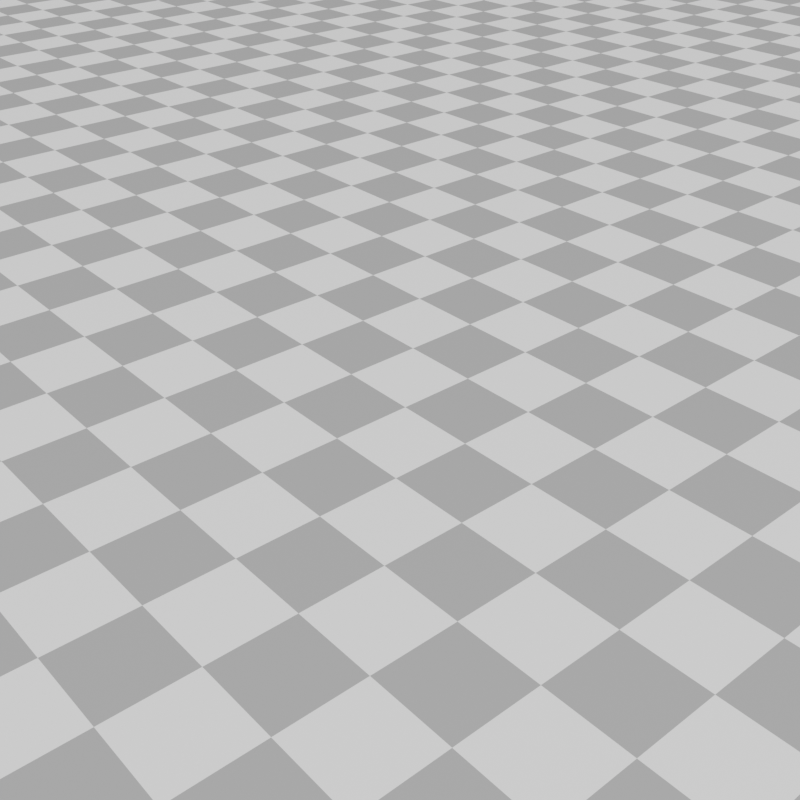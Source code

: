 # Source: FluidAP.blend  (saved by Blender 4.3.34; exported with 4.5.12 LTS)
import bpy
from mathutils import Matrix  # noqa: F401  (used for matrix-valued properties, if any)

bpy.ops.wm.read_factory_settings(use_empty=True)
scene = bpy.context.scene
scene.name = 'Scene'

# ---- collections
col_collection = bpy.data.collections.new('Collection'); scene.collection.children.link(col_collection)

# ---- materials (node trees are filled in below, after node groups)
mat_waterreal = bpy.data.materials.new('WaterReal')
mat_waterreal.use_transparent_shadow = False
mat_material_003 = bpy.data.materials.new('Material.003')
mat_material_003.use_transparent_shadow = False

# ---- material node trees
mat_waterreal.use_nodes = True; mat_waterreal.node_tree.nodes.clear()
_N = mat_waterreal.node_tree.nodes; _L = mat_waterreal.node_tree.links
n0 = _N.new('ShaderNodeOutputMaterial'); n0.name = 'Material Output'; n0.location = (489, 406)
n1 = _N.new('ShaderNodeEeveeSpecular'); n1.name = 'Specular'; n1.location = (100, 320)
n1.inputs[0].default_value = (0.02236, 0.5101, 0.6715, 1.0)
n1.inputs[1].default_value = (0.08493, 0.08493, 0.08493, 1.0)
n1.inputs[2].default_value = 0.35
n1.inputs[3].default_value = (0.002839, 0.002839, 0.002839, 1.0)
n2 = _N.new('ShaderNodeTexWave'); n2.name = 'Wave Texture'; n2.location = (-494, 365)
n2.width = 211
n2.bands_direction = 'Z'
n2.wave_profile = 'TRI'
n2.inputs[1].default_value = -6.6
n2.inputs[2].default_value = 63.3
n2.inputs[3].default_value = 1.9
n2.inputs[4].default_value = 2.0
n2.inputs[5].default_value = 0.0999
n3 = _N.new('ShaderNodeBsdfTranslucent'); n3.name = 'Translucent BSDF'; n3.location = (-187, 261)
n4 = _N.new('ShaderNodeMixShader'); n4.name = 'Mix Shader'; n4.location = (314, 254)
n4.inputs[0].default_value = 0.6089
n5 = _N.new('ShaderNodeCameraData'); n5.name = 'Camera Data'; n5.location = (-716, 313)
_L.new(n4.outputs[0], n0.inputs[0])
_L.new(n1.outputs[0], n4.inputs[1])
_L.new(n5.outputs[2], n2.inputs[6])
_L.new(n3.outputs[0], n4.inputs[2])
_L.new(n2.outputs[0], n3.inputs[0])
_L.new(n5.outputs[0], n3.inputs[1])
n0.is_active_output = True
mat_material_003.use_nodes = True; mat_material_003.node_tree.nodes.clear()
_N = mat_material_003.node_tree.nodes; _L = mat_material_003.node_tree.links
n0 = _N.new('ShaderNodeBsdfPrincipled'); n0.name = 'Principled BSDF'; n0.location = (10, 300)
n0.distribution = 'GGX'
n0.subsurface_method = 'BURLEY'
n0.inputs[3].default_value = 1.45
n0.inputs[27].default_value = (0.0, 0.0, 0.0, 1.0)
n0.inputs[28].default_value = 1.0
n1 = _N.new('ShaderNodeOutputMaterial'); n1.name = 'Material Output'; n1.location = (300, 300)
n2 = _N.new('ShaderNodeTexChecker'); n2.name = 'Checker Texture'; n2.location = (-362, 224)
n2.inputs[2].default_value = (0.3461, 0.3461, 0.3461, 1.0)
n2.inputs[3].default_value = 250.0
_L.new(n0.outputs[0], n1.inputs[0])
_L.new(n2.outputs[0], n0.inputs[0])
n1.is_active_output = True

# ---- world
world_world = bpy.data.worlds.new('World'); scene.world = world_world
world_world.use_nodes = True; world_world.node_tree.nodes.clear()
_N = world_world.node_tree.nodes; _L = world_world.node_tree.links
n0 = _N.new('ShaderNodeOutputWorld'); n0.name = 'World Output'; n0.location = (300, 300)
n1 = _N.new('ShaderNodeBackground'); n1.name = 'Background'; n1.location = (10, 300)
n1.inputs[0].default_value = (0.05088, 0.05088, 0.05088, 1.0)
_L.new(n1.outputs[0], n0.inputs[0])
n0.is_active_output = True
world_world.color = (0.05088, 0.05088, 0.05088)
world_world.use_sun_shadow = False
world_world.sun_shadow_jitter_overblur = 0.0

# ---- cameras
cam_camera_001 = bpy.data.cameras.new('Camera.001')
cam_camera_001.clip_end = 100.0
cam_camera_001.ortho_scale = 7.314

# ---- lights
light_light_001 = bpy.data.lights.new('Light.001', 'SUN')
light_light_001.transmission_factor = 0.0
light_light_001.angle = 0.1993
light_light_001.energy = 4.0
light_light_001.shadow_soft_size = 0.5
light_light_001.shadow_cascade_max_distance = 1000.0

# ---- meshes
me_cube_004 = bpy.data.meshes.new('Cube.004')
me_cube_004.from_pydata([(-1.0, -1.0, -1.0), (-1.0, -1.0, 1.0), (-1.0, 1.0, -1.0), (-1.0, 1.0, 1.0), (1.0, -1.0, -1.0), (1.0, -1.0, 1.0), (1.0, 1.0, -1.0), (1.0, 1.0, 1.0)], [], [(0, 1, 3, 2), (2, 3, 7, 6), (6, 7, 5, 4), (4, 5, 1, 0), (2, 6, 4, 0), (7, 3, 1, 5)])
_uv = me_cube_004.uv_layers.new(name='UVMap')
_uv.uv.foreach_set('vector', [0.375, 0.0, 0.625, 0.0, 0.625, 0.25, 0.375, 0.25, 0.375, 0.25, 0.625, 0.25, 0.625, 0.5, 0.375, 0.5, 0.375, 0.5, 0.625, 0.5, 0.625, 0.75, 0.375, 0.75, 0.375, 0.75, 0.625, 0.75, 0.625, 1.0, 0.375, 1.0, 0.125, 0.5, 0.375, 0.5, 0.375, 0.75, 0.125, 0.75, 0.625, 0.5, 0.875, 0.5, 0.875, 0.75, 0.625, 0.75])
me_cube_004.use_remesh_fix_poles = True
me_cube_004.use_remesh_preserve_attributes = False
me_cube_004.use_mirror_vertex_groups = False
me_cube_004.update()
me_cube_002 = bpy.data.meshes.new('Cube.002')
me_cube_002.from_pydata([(-1.0, -1.0, -1.0), (-1.0, -1.0, 1.0), (-1.0, 1.0, -1.0), (-1.0, 1.0, 1.0), (1.0, -1.0, -1.0), (1.0, -1.0, 1.0), (1.0, 1.0, -1.0), (1.0, 1.0, 1.0)], [], [(0, 1, 3, 2), (2, 3, 7, 6), (6, 7, 5, 4), (4, 5, 1, 0), (2, 6, 4, 0), (7, 3, 1, 5)])
me_cube_002.polygons.foreach_set('use_smooth', [True] * 6)
_uv = me_cube_002.uv_layers.new(name='UVMap')
_uv.uv.foreach_set('vector', [0.375, 0.0, 0.625, 0.0, 0.625, 0.25, 0.375, 0.25, 0.375, 0.25, 0.625, 0.25, 0.625, 0.5, 0.375, 0.5, 0.375, 0.5, 0.625, 0.5, 0.625, 0.75, 0.375, 0.75, 0.375, 0.75, 0.625, 0.75, 0.625, 1.0, 0.375, 1.0, 0.125, 0.5, 0.375, 0.5, 0.375, 0.75, 0.125, 0.75, 0.625, 0.5, 0.875, 0.5, 0.875, 0.75, 0.625, 0.75])
me_cube_002.materials.append(mat_waterreal)
me_cube_002.use_remesh_fix_poles = True
me_cube_002.use_remesh_preserve_attributes = False
me_cube_002.use_mirror_vertex_groups = False
me_cube_002.update()
me_plane_005 = bpy.data.meshes.new('Plane.005')
me_plane_005.from_pydata([(-1.0, -1.0, 0.0), (1.0, -1.0, 0.0), (-1.0, 1.0, 0.0), (1.0, 1.0, 0.0)], [], [(0, 1, 3, 2)])
me_plane_005.polygons.foreach_set('use_smooth', [True] * 1)
_uv = me_plane_005.uv_layers.new(name='UVMap')
_uv.uv.foreach_set('vector', [0.0, 0.0, 1.0, 0.0, 1.0, 1.0, 0.0, 1.0])
me_plane_005.materials.append(mat_material_003)
me_plane_005.use_remesh_fix_poles = True
me_plane_005.use_remesh_preserve_attributes = False
me_plane_005.use_mirror_vertex_groups = False
me_plane_005.update()
me_cylinder = bpy.data.meshes.new('Cylinder')
me_cylinder.from_pydata([(0.0, 1.0, -1.0), (0.0, 1.0, 1.0), (0.1951, 0.9808, -1.0), (0.1951, 0.9808, 1.0), (0.3827, 0.9239, -1.0), (0.3827, 0.9239, 1.0), (0.5556, 0.8315, -1.0), (0.5556, 0.8315, 1.0), (0.7071, 0.7071, -1.0), (0.7071, 0.7071, 1.0), (0.8315, 0.5556, -1.0), (0.8315, 0.5556, 1.0), (0.9239, 0.3827, -1.0), (0.9239, 0.3827, 1.0), (0.9808, 0.1951, -1.0), (0.9808, 0.1951, 1.0), (1.0, 7.55e-08, -1.0), (1.0, 7.55e-08, 1.0), (0.9808, -0.1951, -1.0), (0.9808, -0.1951, 1.0), (0.9239, -0.3827, -1.0), (0.9239, -0.3827, 1.0), (0.8315, -0.5556, -1.0), (0.8315, -0.5556, 1.0), (0.7071, -0.7071, -1.0), (0.7071, -0.7071, 1.0), (0.5556, -0.8315, -1.0), (0.5556, -0.8315, 1.0), (0.3827, -0.9239, -1.0), (0.3827, -0.9239, 1.0), (0.1951, -0.9808, -1.0), (0.1951, -0.9808, 1.0), (-3.258e-07, -1.0, -1.0), (-3.258e-07, -1.0, 1.0), (-0.1951, -0.9808, -1.0), (-0.1951, -0.9808, 1.0), (-0.3827, -0.9239, -1.0), (-0.3827, -0.9239, 1.0), (-0.5556, -0.8315, -1.0), (-0.5556, -0.8315, 1.0), (-0.7071, -0.7071, -1.0), (-0.7071, -0.7071, 1.0), (-0.8315, -0.5556, -1.0), (-0.8315, -0.5556, 1.0), (-0.9239, -0.3827, -1.0), (-0.9239, -0.3827, 1.0), (-0.9808, -0.1951, -1.0), (-0.9808, -0.1951, 1.0), (-1.0, 9.656e-07, -1.0), (-1.0, 9.656e-07, 1.0), (-0.9808, 0.1951, -1.0), (-0.9808, 0.1951, 1.0), (-0.9239, 0.3827, -1.0), (-0.9239, 0.3827, 1.0), (-0.8315, 0.5556, -1.0), (-0.8315, 0.5556, 1.0), (-0.7071, 0.7071, -1.0), (-0.7071, 0.7071, 1.0), (-0.5556, 0.8315, -1.0), (-0.5556, 0.8315, 1.0), (-0.3827, 0.9239, -1.0), (-0.3827, 0.9239, 1.0), (-0.1951, 0.9808, -1.0), (-0.1951, 0.9808, 1.0)], [], [(0, 1, 3, 2), (2, 3, 5, 4), (4, 5, 7, 6), (6, 7, 9, 8), (8, 9, 11, 10), (10, 11, 13, 12), (12, 13, 15, 14), (14, 15, 17, 16), (16, 17, 19, 18), (18, 19, 21, 20), (20, 21, 23, 22), (22, 23, 25, 24), (24, 25, 27, 26), (26, 27, 29, 28), (28, 29, 31, 30), (30, 31, 33, 32), (32, 33, 35, 34), (34, 35, 37, 36), (36, 37, 39, 38), (38, 39, 41, 40), (40, 41, 43, 42), (42, 43, 45, 44), (44, 45, 47, 46), (46, 47, 49, 48), (48, 49, 51, 50), (50, 51, 53, 52), (52, 53, 55, 54), (54, 55, 57, 56), (56, 57, 59, 58), (58, 59, 61, 60), (3, 1, 63, 61, 59, 57, 55, 53, 51, 49, 47, 45, 43, 41, 39, 37, 35, 33, 31, 29, 27, 25, 23, 21, 19, 17, 15, 13, 11, 9, 7, 5), (60, 61, 63, 62), (62, 63, 1, 0), (0, 2, 4, 6, 8, 10, 12, 14, 16, 18, 20, 22, 24, 26, 28, 30, 32, 34, 36, 38, 40, 42, 44, 46, 48, 50, 52, 54, 56, 58, 60, 62)])
_uv = me_cylinder.uv_layers.new(name='UVMap')
_uv.uv.foreach_set('vector', [1.0, 0.5, 1.0, 1.0, 0.9688, 1.0, 0.9688, 0.5, 0.9688, 0.5, 0.9688, 1.0, 0.9375, 1.0, 0.9375, 0.5, 0.9375, 0.5, 0.9375, 1.0, 0.9062, 1.0, 0.9062, 0.5, 0.9062, 0.5, 0.9062, 1.0, 0.875, 1.0, 0.875, 0.5, 0.875, 0.5, 0.875, 1.0, 0.8438, 1.0, 0.8438, 0.5, 0.8438, 0.5, 0.8438, 1.0, 0.8125, 1.0, 0.8125, 0.5, 0.8125, 0.5, 0.8125, 1.0, 0.7812, 1.0, 0.7812, 0.5, 0.7812, 0.5, 0.7812, 1.0, 0.75, 1.0, 0.75, 0.5, 0.75, 0.5, 0.75, 1.0, 0.7188, 1.0, 0.7188, 0.5, 0.7188, 0.5, 0.7188, 1.0, 0.6875, 1.0, 0.6875, 0.5, 0.6875, 0.5, 0.6875, 1.0, 0.6562, 1.0, 0.6562, 0.5, 0.6562, 0.5, 0.6562, 1.0, 0.625, 1.0, 0.625, 0.5, 0.625, 0.5, 0.625, 1.0, 0.5938, 1.0, 0.5938, 0.5, 0.5938, 0.5, 0.5938, 1.0, 0.5625, 1.0, 0.5625, 0.5, 0.5625, 0.5, 0.5625, 1.0, 0.5312, 1.0, 0.5312, 0.5, 0.5312, 0.5, 0.5312, 1.0, 0.5, 1.0, 0.5, 0.5, 0.5, 0.5, 0.5, 1.0, 0.4688, 1.0, 0.4688, 0.5, 0.4688, 0.5, 0.4688, 1.0, 0.4375, 1.0, 0.4375, 0.5, 0.4375, 0.5, 0.4375, 1.0, 0.4062, 1.0, 0.4062, 0.5, 0.4062, 0.5, 0.4062, 1.0, 0.375, 1.0, 0.375, 0.5, 0.375, 0.5, 0.375, 1.0, 0.3438, 1.0, 0.3438, 0.5, 0.3438, 0.5, 0.3438, 1.0, 0.3125, 1.0, 0.3125, 0.5, 0.3125, 0.5, 0.3125, 1.0, 0.2812, 1.0, 0.2812, 0.5, 0.2812, 0.5, 0.2812, 1.0, 0.25, 1.0, 0.25, 0.5, 0.25, 0.5, 0.25, 1.0, 0.2188, 1.0, 0.2188, 0.5, 0.2188, 0.5, 0.2188, 1.0, 0.1875, 1.0, 0.1875, 0.5, 0.1875, 0.5, 0.1875, 1.0, 0.1562, 1.0, 0.1562, 0.5, 0.1562, 0.5, 0.1562, 1.0, 0.125, 1.0, 0.125, 0.5, 0.125, 0.5, 0.125, 1.0, 0.09375, 1.0, 0.09375, 0.5, 0.09375, 0.5, 0.09375, 1.0, 0.0625, 1.0, 0.0625, 0.5, 0.2968, 0.4854, 0.25, 0.49, 0.2032, 0.4854, 0.1582, 0.4717, 0.1167, 0.4496, 0.08029, 0.4197, 0.05045, 0.3833, 0.02827, 0.3418, 0.01461, 0.2968, 0.01, 0.25, 0.01461, 0.2032, 0.02827, 0.1582, 0.05045, 0.1167, 0.08029, 0.08029, 0.1167, 0.05045, 0.1582, 0.02827, 0.2032, 0.01461, 0.25, 0.01, 0.2968, 0.01461, 0.3418, 0.02827, 0.3833, 0.05045, 0.4197, 0.08029, 0.4496, 0.1167, 0.4717, 0.1582, 0.4854, 0.2032, 0.49, 0.25, 0.4854, 0.2968, 0.4717, 0.3418, 0.4496, 0.3833, 0.4197, 0.4197, 0.3833, 0.4496, 0.3418, 0.4717, 0.0625, 0.5, 0.0625, 1.0, 0.03125, 1.0, 0.03125, 0.5, 0.03125, 0.5, 0.03125, 1.0, 0.0, 1.0, 0.0, 0.5, 0.75, 0.49, 0.7968, 0.4854, 0.8418, 0.4717, 0.8833, 0.4496, 0.9197, 0.4197, 0.9496, 0.3833, 0.9717, 0.3418, 0.9854, 0.2968, 0.99, 0.25, 0.9854, 0.2032, 0.9717, 0.1582, 0.9496, 0.1167, 0.9197, 0.08029, 0.8833, 0.05045, 0.8418, 0.02827, 0.7968, 0.01461, 0.75, 0.01, 0.7032, 0.01461, 0.6582, 0.02827, 0.6167, 0.05045, 0.5803, 0.08029, 0.5504, 0.1167, 0.5283, 0.1582, 0.5146, 0.2032, 0.51, 0.25, 0.5146, 0.2968, 0.5283, 0.3418, 0.5504, 0.3833, 0.5803, 0.4197, 0.6167, 0.4496, 0.6582, 0.4717, 0.7032, 0.4854])
me_cylinder.use_remesh_fix_poles = True
me_cylinder.use_remesh_preserve_attributes = False
me_cylinder.use_mirror_vertex_groups = False
me_cylinder.update()

# ---- objects
ob_basin = bpy.data.objects.new('Basin', me_cube_004)
ob_camera = bpy.data.objects.new('Camera', cam_camera_001)
ob_domain = bpy.data.objects.new('Domain', me_cube_002)
ob_floor = bpy.data.objects.new('Floor', me_plane_005)
ob_flow = bpy.data.objects.new('Flow', me_cylinder)
ob_light = bpy.data.objects.new('Light', light_light_001)

# ---- transforms, parenting, visibility, modifiers, constraints
ob_basin.location = (0.0, 0.0, -3.577)
ob_basin.scale = (4.037, 4.037, 0.388)
ob_basin.hide_render = True
ob_basin.display_type = 'SOLID'
ob_basin.lineart.crease_threshold = 0.0
_m = ob_basin.modifiers.new('Fluid', 'FLUID')
_m.fluid_type = 'FLOW'
_m = ob_basin.modifiers.new('Liquid Particle System', 'PARTICLE_SYSTEM')
ob_camera.location = (12.02, -10.28, 7.295)
ob_camera.rotation_euler = (1.021, -1.768e-05, 0.8588)
ob_camera.lock_rotations_4d = False
ob_camera.empty_display_type = 'ARROWS'
ob_camera.color = (0.0, 0.0, 0.0, 0.0)
ob_camera.display_type = 'WIRE'
ob_camera.lineart.crease_threshold = 0.0
ob_domain.location = (0.0, 0.0, -0.5511)
ob_domain.scale = (3.844, 3.844, 3.233)
ob_domain.display_type = 'SOLID'
ob_domain.lineart.crease_threshold = 0.0
_m = ob_domain.modifiers.new('Fluid', 'FLUID')
_m.fluid_type = 'DOMAIN'
_m = ob_domain.modifiers.new('Foam Particle System', 'PARTICLE_SYSTEM')
ob_floor.location = (0.0, 0.0, -4.0)
ob_floor.scale = (208.1, 208.1, 208.1)
ob_floor.lineart.crease_threshold = 0.0
ob_flow.location = (0.0, -2.186, 2.008)
ob_flow.rotation_euler = (1.571, -0.0, 0.0)
ob_flow.scale = (0.371, 0.371, 0.371)
ob_flow.hide_render = True
ob_flow.lineart.crease_threshold = 0.0
_m = ob_flow.modifiers.new('Fluid', 'FLUID')
_m.fluid_type = 'FLOW'
ob_light.location = (4.076, 1.005, 5.904)
ob_light.rotation_euler = (0.4302, 0.1186, 1.905)
ob_light.lock_rotations_4d = False
ob_light.empty_display_type = 'ARROWS'
ob_light.color = (0.0, 0.0, 0.0, 0.0)
ob_light.lineart.crease_threshold = 0.0

# ---- collection membership
col_collection.objects.link(ob_basin)
col_collection.objects.link(ob_camera)
col_collection.objects.link(ob_domain)
col_collection.objects.link(ob_floor)
col_collection.objects.link(ob_flow)
col_collection.objects.link(ob_light)

# ---- scene / render settings (as saved in the file)
scene.camera = ob_camera
scene.frame_start = 1; scene.frame_end = 250; scene.frame_set(1)
scene.render.engine = 'BLENDER_EEVEE_NEXT'
scene.render.resolution_x = 1080
scene.render.compositor_device = 'GPU'
scene.cycles.use_denoising = False
scene.cycles.samples = 128
scene.cycles.sampling_pattern = 'TABULATED_SOBOL'
scene.cycles.use_adaptive_sampling = False
scene.cycles.use_light_tree = False
scene.view_settings.view_transform = 'Filmic'
bpy.context.view_layer.update()
